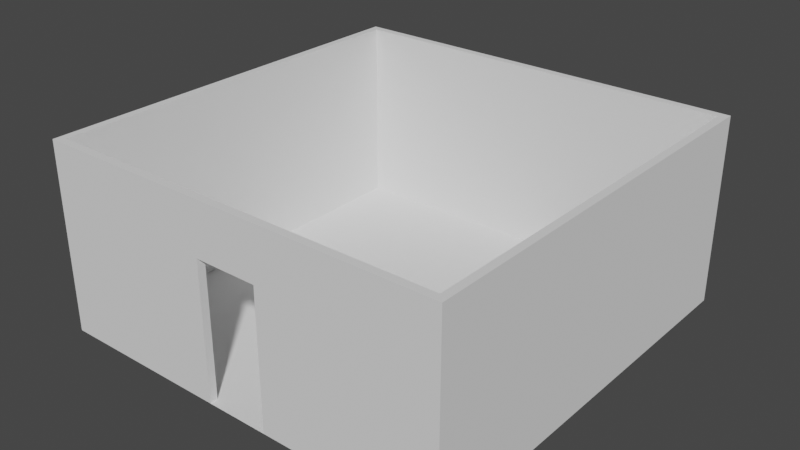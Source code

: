 # Source: Room1Way.blend  (saved by Blender 3.1.7; exported with 4.5.12 LTS)
import bpy
from mathutils import Matrix  # noqa: F401  (used for matrix-valued properties, if any)

bpy.ops.wm.read_factory_settings(use_empty=True)
scene = bpy.context.scene
scene.name = 'Scene'

# ---- collections
col_collection = bpy.data.collections.new('Collection'); scene.collection.children.link(col_collection)

# ---- world
world_world = bpy.data.worlds.new('World'); scene.world = world_world
world_world.use_nodes = True; world_world.node_tree.nodes.clear()
_N = world_world.node_tree.nodes; _L = world_world.node_tree.links
n0 = _N.new('ShaderNodeOutputWorld'); n0.name = 'World Output'; n0.location = (300, 300)
n1 = _N.new('ShaderNodeBackground'); n1.name = 'Background'; n1.location = (10, 300)
n1.inputs[0].default_value = (0.05088, 0.05088, 0.05088, 1.0)
_L.new(n1.outputs[0], n0.inputs[0])
n0.is_active_output = True
world_world.color = (0.05088, 0.05088, 0.05088)
world_world.use_sun_shadow = False
world_world.sun_shadow_jitter_overblur = 0.0

# ---- meshes
me_plane = bpy.data.meshes.new('Plane')
me_plane.from_pydata([(-3.0, 3.0, 0.0), (3.0, 3.0, 0.0), (-2.886, 2.886, 2.743), (-2.886, 2.886, 0.0), (2.886, 2.886, 2.743), (-2.886, -2.886, 0.0), (-2.886, -2.886, 2.743), (2.886, -2.886, 0.0), (2.886, 2.886, 0.0), (2.886, -2.886, 2.743), (3.0, 3.0, 2.743), (-3.0, -3.0, 0.0), (-3.0, 3.0, 2.743), (-3.0, -3.0, 2.743), (3.0, -3.0, 0.0), (3.0, -3.0, 2.743), (-0.4572, -3.0, 0.0), (0.4572, -3.0, 0.0), (0.4572, -2.886, 2.743), (-0.4572, -2.886, 2.743), (0.4572, -2.886, 0.0), (-0.4572, -2.886, 0.0), (-0.4572, -3.0, 2.743), (0.4572, -3.0, 2.743), (0.4572, -2.886, 1.981), (-0.4572, -2.886, 1.981), (-0.4572, -3.0, 1.981), (0.4572, -3.0, 1.981)], [], [(3, 2, 6, 5), (10, 4, 9, 15), (12, 13, 6, 2), (7, 9, 4, 8), (14, 1, 10, 15), (0, 11, 13, 12), (3, 8, 4, 2), (7, 8, 3, 5), (10, 12, 2, 4), (10, 1, 0, 12), (19, 22, 23, 18), (17, 20, 21, 16), (15, 9, 18, 23), (19, 6, 13, 22), (25, 24, 27, 26), (11, 16, 26, 22, 13), (23, 22, 26, 27), (14, 15, 23, 27, 17), (6, 19, 25, 21, 5), (19, 18, 24, 25), (7, 20, 24, 18, 9), (17, 27, 24, 20), (21, 25, 26, 16)])
_uv = me_plane.uv_layers.new(name='UVMap')
_uv.uv.foreach_set('vector', [0.0, 1.0, 0.0, 1.0, 0.0, 0.0, 0.0, 0.0, 1.0, 1.0, 0.0, 0.0, 1.0, 0.0, 1.0, 0.0, 0.0, 1.0, 0.0, 0.0, 0.0, 0.0, 0.0, 0.0, 1.0, 0.0, 1.0, 0.0, 1.0, 1.0, 1.0, 1.0, 1.0, 0.0, 1.0, 1.0, 1.0, 1.0, 1.0, 0.0, 0.0, 1.0, 0.0, 0.0, 0.0, 0.0, 0.0, 1.0, 0.0, 1.0, 1.0, 1.0, 1.0, 1.0, 0.0, 1.0, 1.0, 0.0, 1.0, 1.0, 0.0, 1.0, 0.0, 0.0, 1.0, 1.0, 0.0, 1.0, 0.0, 0.0, 1.0, 1.0, 1.0, 1.0, 1.0, 1.0, 0.0, 1.0, 0.0, 1.0, 0.0, 0.0, 0.0, 0.0, 0.0, 0.0, 0.0, 0.0, 0.0, 0.0, 0.0, 0.0, 0.0, 0.0, 0.0, 0.0, 1.0, 0.0, 1.0, 0.0, 0.0, 0.0, 0.75, 0.0, 0.0, 0.0, 0.0, 0.0, 0.0, 0.0, 0.0, 0.0, 0.0, 0.0, 0.0, 0.0, 0.0, 0.0, 0.0, 0.0, 0.0, 0.0, 0.25, 0.0, 0.0, 0.0, 0.0, 0.0, 0.0, 0.0, 0.0, 0.0, 0.0, 0.0, 0.0, 0.0, 0.0, 0.0, 1.0, 0.0, 1.0, 0.0, 0.75, 0.0, 0.0, 0.0, 0.75, 0.0, 0.0, 0.0, 0.0, 0.0, 0.0, 0.0, 0.0, 0.0, 0.0, 0.0, 0.0, 0.0, 0.0, 0.0, 0.0, 0.0, 0.0, 0.0, 1.0, 0.0, 0.0, 0.0, 0.0, 0.0, 0.0, 0.0, 1.0, 0.0, 0.75, 0.0, 0.0, 0.0, 0.0, 0.0, 0.0, 0.0, 0.0, 0.0, 0.0, 0.0, 0.0, 0.0, 0.25, 0.0])
me_plane.use_remesh_fix_poles = True
me_plane.use_remesh_preserve_attributes = False
me_plane.update()

# ---- objects
ob_plane = bpy.data.objects.new('Plane', me_plane)

# ---- transforms, parenting, visibility, modifiers, constraints
ob_plane.location = (0.0, 0.0, 0.0)

# ---- collection membership
col_collection.objects.link(ob_plane)

# ---- scene / render settings (as saved in the file)
scene.frame_start = 1; scene.frame_end = 250; scene.frame_set(1)
scene.render.engine = 'BLENDER_EEVEE_NEXT'
scene.cycles.sampling_pattern = 'TABULATED_SOBOL'
scene.cycles.use_light_tree = False
scene.view_settings.view_transform = 'Filmic'
bpy.context.view_layer.update()

# ---- added for rendering (the .blend has no active camera and no usable light): camera, sun
cam_auto = bpy.data.cameras.new('AutoCamera')
cam_auto.lens = 50.0
cam_auto.sensor_width = 36.0
cam_auto.clip_end = 1000.0
ob_auto_camera = bpy.data.objects.new('AutoCamera', cam_auto)
scene.collection.objects.link(ob_auto_camera)
ob_auto_camera.location = (8.25086, -9.90104, 7.97229)
ob_auto_camera.rotation_euler = (1.09748, -7.21219e-08, 0.694738)
scene.camera = ob_auto_camera
light_auto_sun = bpy.data.lights.new('AutoSun', 'SUN')
light_auto_sun.energy = 3.0
light_auto_sun.angle = 0.0523599
ob_auto_sun = bpy.data.objects.new('AutoSun', light_auto_sun)
scene.collection.objects.link(ob_auto_sun)
ob_auto_sun.rotation_euler = (0.872665, 0.174533, 0.523599)
bpy.context.view_layer.update()
